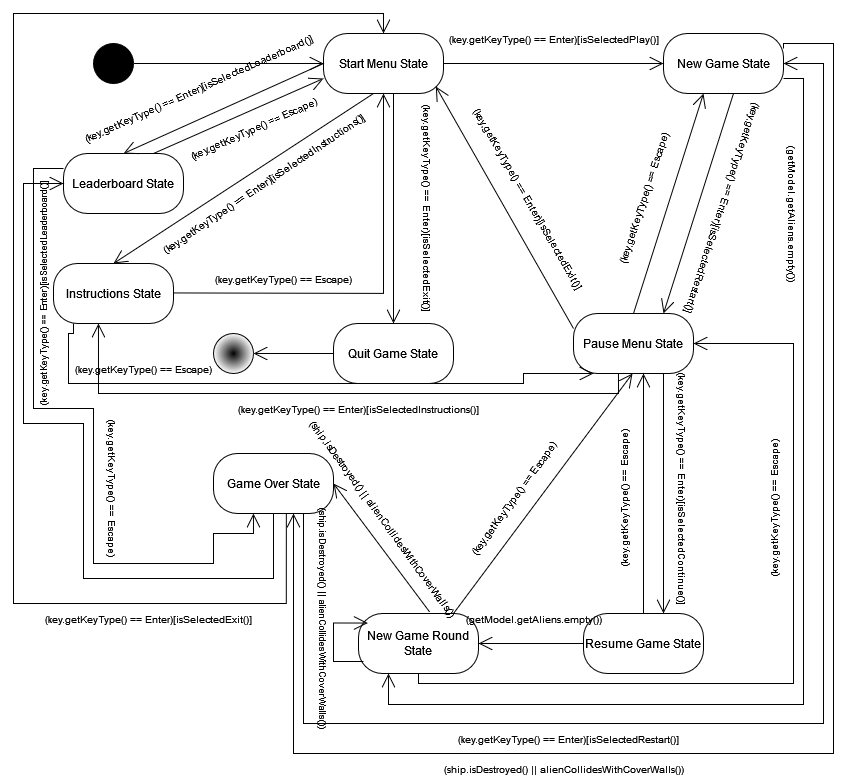

The diagram above was exported from draw.io. Its source (the exported page's mxGraphModel, read from the mxfile embedded in the PNG):
<mxGraphModel dx="1400" dy="1744" grid="1" gridSize="10" guides="1" tooltips="1" connect="1" arrows="1" fold="1" page="1" pageScale="1" pageWidth="850" pageHeight="1100" background="#ffffff" math="0" shadow="0">
  <root>
    <mxCell id="0" />
    <mxCell id="1" parent="0" />
    <mxCell id="rudS7JQdlaALNOf9174r-44" value="" style="endArrow=open;endFill=1;endSize=12;html=1;rounded=0;exitX=0.75;exitY=1;exitDx=0;exitDy=0;edgeStyle=orthogonalEdgeStyle;elbow=vertical;entryX=1;entryY=0.5;entryDx=0;entryDy=0;" edge="1" parent="1" source="rudS7JQdlaALNOf9174r-38" target="rudS7JQdlaALNOf9174r-2">
      <mxGeometry width="160" relative="1" as="geometry">
        <mxPoint x="400" y="778" as="sourcePoint" />
        <mxPoint x="830" y="60" as="targetPoint" />
        <Array as="points">
          <mxPoint x="310" y="720" />
          <mxPoint x="830" y="720" />
          <mxPoint x="830" y="60" />
        </Array>
      </mxGeometry>
    </mxCell>
    <mxCell id="rudS7JQdlaALNOf9174r-42" value="" style="endArrow=open;endFill=1;endSize=12;html=1;rounded=0;exitX=0.607;exitY=1.007;exitDx=0;exitDy=0;exitPerimeter=0;edgeStyle=orthogonalEdgeStyle;entryX=0.5;entryY=0;entryDx=0;entryDy=0;" edge="1" parent="1" source="rudS7JQdlaALNOf9174r-38" target="rudS7JQdlaALNOf9174r-1">
      <mxGeometry width="160" relative="1" as="geometry">
        <mxPoint x="300.2800000000002" y="509.9999999999999" as="sourcePoint" />
        <mxPoint x="390" y="10" as="targetPoint" />
        <Array as="points">
          <mxPoint x="293" y="600" />
          <mxPoint x="20" y="600" />
          <mxPoint x="20" y="10" />
          <mxPoint x="390" y="10" />
        </Array>
      </mxGeometry>
    </mxCell>
    <mxCell id="rudS7JQdlaALNOf9174r-1" value="Start Menu State" style="rounded=1;whiteSpace=wrap;html=1;perimeter=rectanglePerimeter;arcSize=40;" vertex="1" parent="1">
      <mxGeometry x="330" y="30" width="120" height="60" as="geometry" />
    </mxCell>
    <mxCell id="rudS7JQdlaALNOf9174r-2" value="New Game State" style="rounded=1;whiteSpace=wrap;html=1;arcSize=40;" vertex="1" parent="1">
      <mxGeometry x="670" y="30" width="120" height="60" as="geometry" />
    </mxCell>
    <mxCell id="rudS7JQdlaALNOf9174r-3" value="" style="endArrow=open;endFill=1;endSize=12;html=1;rounded=0;entryX=0;entryY=0.5;entryDx=0;entryDy=0;" edge="1" parent="1" source="rudS7JQdlaALNOf9174r-1" target="rudS7JQdlaALNOf9174r-2">
      <mxGeometry width="160" relative="1" as="geometry">
        <mxPoint x="330" y="169.5" as="sourcePoint" />
        <mxPoint x="490" y="169.5" as="targetPoint" />
      </mxGeometry>
    </mxCell>
    <mxCell id="rudS7JQdlaALNOf9174r-4" value="&lt;font style=&quot;font-size: 10px;&quot;&gt;(key.getKeyType() == Enter)[isSelectedPlay()]&lt;/font&gt;" style="text;html=1;align=center;verticalAlign=middle;resizable=0;points=[];autosize=1;strokeColor=none;fillColor=none;" vertex="1" parent="1">
      <mxGeometry x="440" y="20" width="240" height="30" as="geometry" />
    </mxCell>
    <mxCell id="rudS7JQdlaALNOf9174r-6" value="Pause Menu State" style="rounded=1;whiteSpace=wrap;html=1;perimeter=rectanglePerimeter;arcSize=40;" vertex="1" parent="1">
      <mxGeometry x="580" y="310" width="120" height="60" as="geometry" />
    </mxCell>
    <mxCell id="rudS7JQdlaALNOf9174r-7" value="Leaderboard State" style="rounded=1;whiteSpace=wrap;html=1;perimeter=rectanglePerimeter;arcSize=40;" vertex="1" parent="1">
      <mxGeometry x="70" y="150" width="120" height="60" as="geometry" />
    </mxCell>
    <mxCell id="rudS7JQdlaALNOf9174r-8" value="" style="endArrow=open;endFill=1;endSize=12;html=1;rounded=0;entryX=0.5;entryY=0;entryDx=0;entryDy=0;exitX=0;exitY=0.5;exitDx=0;exitDy=0;" edge="1" parent="1" source="rudS7JQdlaALNOf9174r-1" target="rudS7JQdlaALNOf9174r-7">
      <mxGeometry width="160" relative="1" as="geometry">
        <mxPoint x="310" y="60" as="sourcePoint" />
        <mxPoint x="160" y="140.0000000000001" as="targetPoint" />
      </mxGeometry>
    </mxCell>
    <mxCell id="rudS7JQdlaALNOf9174r-11" value="Instructions State" style="rounded=1;whiteSpace=wrap;html=1;perimeter=rectanglePerimeter;arcSize=40;" vertex="1" parent="1">
      <mxGeometry x="60" y="260" width="120" height="60" as="geometry" />
    </mxCell>
    <mxCell id="rudS7JQdlaALNOf9174r-9" value="&lt;font style=&quot;font-size: 10px;&quot;&gt;(key.getKeyType() == Enter)[isSelectedLeaderboard()]&lt;/font&gt;" style="text;html=1;align=center;verticalAlign=middle;resizable=0;points=[];autosize=1;strokeColor=none;fillColor=none;rotation=336;" vertex="1" parent="1">
      <mxGeometry x="70" y="70" width="270" height="30" as="geometry" />
    </mxCell>
    <mxCell id="rudS7JQdlaALNOf9174r-12" value="" style="endArrow=open;endFill=1;endSize=12;html=1;rounded=0;entryX=0.5;entryY=0;entryDx=0;entryDy=0;" edge="1" parent="1" target="rudS7JQdlaALNOf9174r-11">
      <mxGeometry width="160" relative="1" as="geometry">
        <mxPoint x="380" y="90" as="sourcePoint" />
        <mxPoint x="200" y="180" as="targetPoint" />
      </mxGeometry>
    </mxCell>
    <mxCell id="rudS7JQdlaALNOf9174r-13" value="&lt;font style=&quot;font-size: 10px;&quot;&gt;(key.getKeyType() == Enter)[isSelectedInstructions()]&lt;/font&gt;" style="text;html=1;align=center;verticalAlign=middle;resizable=0;points=[];autosize=1;strokeColor=none;fillColor=none;rotation=326;" vertex="1" parent="1">
      <mxGeometry x="135" y="165" width="270" height="30" as="geometry" />
    </mxCell>
    <mxCell id="rudS7JQdlaALNOf9174r-15" value="Quit Game State" style="rounded=1;whiteSpace=wrap;html=1;perimeter=rectanglePerimeter;arcSize=40;" vertex="1" parent="1">
      <mxGeometry x="340" y="320" width="120" height="60" as="geometry" />
    </mxCell>
    <mxCell id="rudS7JQdlaALNOf9174r-16" value="" style="endArrow=open;endFill=1;endSize=12;html=1;rounded=0;entryX=0.5;entryY=0;entryDx=0;entryDy=0;" edge="1" parent="1" target="rudS7JQdlaALNOf9174r-15">
      <mxGeometry width="160" relative="1" as="geometry">
        <mxPoint x="400" y="90" as="sourcePoint" />
        <mxPoint x="380" y="255" as="targetPoint" />
      </mxGeometry>
    </mxCell>
    <mxCell id="rudS7JQdlaALNOf9174r-18" value="&lt;font style=&quot;font-size: 10px;&quot;&gt;(key.getKeyType() == Enter)[isSelectedExit()]&lt;/font&gt;" style="text;html=1;align=center;verticalAlign=middle;resizable=0;points=[];autosize=1;strokeColor=none;fillColor=none;rotation=90;" vertex="1" parent="1">
      <mxGeometry x="320" y="190" width="230" height="30" as="geometry" />
    </mxCell>
    <mxCell id="rudS7JQdlaALNOf9174r-19" value="" style="endArrow=open;endFill=1;endSize=12;html=1;rounded=0;entryX=0.75;entryY=0;entryDx=0;entryDy=0;exitX=0.25;exitY=1;exitDx=0;exitDy=0;" edge="1" parent="1" target="rudS7JQdlaALNOf9174r-6">
      <mxGeometry width="160" relative="1" as="geometry">
        <mxPoint x="740" y="90" as="sourcePoint" />
        <mxPoint x="680" y="269.9999999999999" as="targetPoint" />
      </mxGeometry>
    </mxCell>
    <mxCell id="rudS7JQdlaALNOf9174r-20" value="&lt;font style=&quot;font-size: 10px;&quot;&gt;(key.getKeyType() == Escape)&lt;/font&gt;" style="text;html=1;align=center;verticalAlign=middle;resizable=0;points=[];autosize=1;strokeColor=none;fillColor=none;rotation=288;" vertex="1" parent="1">
      <mxGeometry x="570" y="180" width="160" height="30" as="geometry" />
    </mxCell>
    <mxCell id="rudS7JQdlaALNOf9174r-22" value="&lt;font style=&quot;font-size: 10px;&quot;&gt;(key.getKeyType() == Enter)[isSelectedRestart()]&lt;/font&gt;" style="text;html=1;align=center;verticalAlign=middle;resizable=0;points=[];autosize=1;strokeColor=none;fillColor=none;rotation=108;" vertex="1" parent="1">
      <mxGeometry x="605" y="190" width="250" height="30" as="geometry" />
    </mxCell>
    <mxCell id="rudS7JQdlaALNOf9174r-23" value="" style="endArrow=open;endFill=1;endSize=12;html=1;rounded=0;entryX=0.5;entryY=1;entryDx=0;entryDy=0;exitX=0.5;exitY=0;exitDx=0;exitDy=0;" edge="1" parent="1" source="rudS7JQdlaALNOf9174r-6">
      <mxGeometry width="160" relative="1" as="geometry">
        <mxPoint x="650" y="269.9999999999999" as="sourcePoint" />
        <mxPoint x="710" y="90" as="targetPoint" />
        <Array as="points" />
      </mxGeometry>
    </mxCell>
    <mxCell id="rudS7JQdlaALNOf9174r-24" value="" style="endArrow=open;endFill=1;endSize=12;html=1;rounded=0;entryX=0.936;entryY=0.884;entryDx=0;entryDy=0;exitX=0;exitY=0.25;exitDx=0;exitDy=0;entryPerimeter=0;" edge="1" parent="1" source="rudS7JQdlaALNOf9174r-6" target="rudS7JQdlaALNOf9174r-1">
      <mxGeometry width="160" relative="1" as="geometry">
        <mxPoint x="510" y="340" as="sourcePoint" />
        <mxPoint x="580" y="120" as="targetPoint" />
        <Array as="points" />
      </mxGeometry>
    </mxCell>
    <mxCell id="rudS7JQdlaALNOf9174r-25" value="&lt;font style=&quot;font-size: 10px;&quot;&gt;(key.getKeyType() == Enter)[isSelectedExit()]&lt;/font&gt;" style="text;html=1;align=center;verticalAlign=middle;resizable=0;points=[];autosize=1;strokeColor=none;fillColor=none;rotation=60;" vertex="1" parent="1">
      <mxGeometry x="420" y="180" width="230" height="30" as="geometry" />
    </mxCell>
    <mxCell id="rudS7JQdlaALNOf9174r-26" value="" style="endArrow=open;endFill=1;endSize=12;html=1;rounded=0;exitX=0.5;exitY=1;exitDx=0;exitDy=0;edgeStyle=orthogonalEdgeStyle;entryX=0.5;entryY=1;entryDx=0;entryDy=0;" edge="1" parent="1">
      <mxGeometry width="160" relative="1" as="geometry">
        <mxPoint x="624.97" y="370" as="sourcePoint" />
        <mxPoint x="104.97" y="320" as="targetPoint" />
        <Array as="points">
          <mxPoint x="625" y="390" />
          <mxPoint x="105" y="390" />
        </Array>
      </mxGeometry>
    </mxCell>
    <mxCell id="rudS7JQdlaALNOf9174r-27" value="&lt;font style=&quot;font-size: 10px;&quot;&gt;(key.getKeyType() == Enter)[isSelectedInstructions()]&lt;/font&gt;" style="text;html=1;align=center;verticalAlign=middle;resizable=0;points=[];autosize=1;strokeColor=none;fillColor=none;rotation=0;" vertex="1" parent="1">
      <mxGeometry x="230" y="390" width="270" height="30" as="geometry" />
    </mxCell>
    <mxCell id="rudS7JQdlaALNOf9174r-28" value="" style="endArrow=open;endFill=1;endSize=12;html=1;rounded=0;exitX=0.25;exitY=1;exitDx=0;exitDy=0;" edge="1" parent="1">
      <mxGeometry width="160" relative="1" as="geometry">
        <mxPoint x="670" y="370" as="sourcePoint" />
        <mxPoint x="670" y="610" as="targetPoint" />
      </mxGeometry>
    </mxCell>
    <mxCell id="rudS7JQdlaALNOf9174r-29" value="Resume Game State" style="rounded=1;whiteSpace=wrap;html=1;perimeter=rectanglePerimeter;arcSize=40;" vertex="1" parent="1">
      <mxGeometry x="590" y="610" width="120" height="60" as="geometry" />
    </mxCell>
    <mxCell id="rudS7JQdlaALNOf9174r-31" value="" style="endArrow=open;endFill=1;endSize=12;html=1;rounded=0;entryX=0.75;entryY=1;entryDx=0;entryDy=0;exitX=0.5;exitY=0;exitDx=0;exitDy=0;" edge="1" parent="1" source="rudS7JQdlaALNOf9174r-29">
      <mxGeometry width="160" relative="1" as="geometry">
        <mxPoint x="650.76" y="599.8799999999999" as="sourcePoint" />
        <mxPoint x="650" y="370" as="targetPoint" />
      </mxGeometry>
    </mxCell>
    <mxCell id="rudS7JQdlaALNOf9174r-32" value="&lt;font style=&quot;font-size: 10px;&quot;&gt;(key.getKeyType() == Enter)[isSelectedContinue()]&lt;/font&gt;" style="text;html=1;align=center;verticalAlign=middle;resizable=0;points=[];autosize=1;strokeColor=none;fillColor=none;rotation=90;" vertex="1" parent="1">
      <mxGeometry x="560" y="470" width="260" height="30" as="geometry" />
    </mxCell>
    <mxCell id="rudS7JQdlaALNOf9174r-33" value="&lt;font style=&quot;font-size: 10px;&quot;&gt;(key.getKeyType() == Escape)&lt;/font&gt;" style="text;html=1;align=center;verticalAlign=middle;resizable=0;points=[];autosize=1;strokeColor=none;fillColor=none;rotation=270;" vertex="1" parent="1">
      <mxGeometry x="550" y="480" width="160" height="30" as="geometry" />
    </mxCell>
    <mxCell id="rudS7JQdlaALNOf9174r-35" value="New Game Round State" style="rounded=1;whiteSpace=wrap;html=1;perimeter=rectanglePerimeter;arcSize=40;" vertex="1" parent="1">
      <mxGeometry x="365" y="610" width="120" height="60" as="geometry" />
    </mxCell>
    <mxCell id="rudS7JQdlaALNOf9174r-36" value="" style="endArrow=open;endFill=1;endSize=12;html=1;rounded=0;exitX=0.5;exitY=1;exitDx=0;exitDy=0;edgeStyle=orthogonalEdgeStyle;entryX=1;entryY=0.5;entryDx=0;entryDy=0;" edge="1" parent="1" source="rudS7JQdlaALNOf9174r-35" target="rudS7JQdlaALNOf9174r-6">
      <mxGeometry width="160" relative="1" as="geometry">
        <mxPoint x="330" y="800" as="sourcePoint" />
        <mxPoint x="800" y="530" as="targetPoint" />
        <Array as="points">
          <mxPoint x="425" y="680" />
          <mxPoint x="800" y="680" />
          <mxPoint x="800" y="340" />
        </Array>
      </mxGeometry>
    </mxCell>
    <mxCell id="rudS7JQdlaALNOf9174r-37" value="&lt;font style=&quot;font-size: 10px;&quot;&gt;(key.getKeyType() == Escape)&lt;/font&gt;" style="text;html=1;align=center;verticalAlign=middle;resizable=0;points=[];autosize=1;strokeColor=none;fillColor=none;rotation=270;" vertex="1" parent="1">
      <mxGeometry x="700" y="490" width="160" height="30" as="geometry" />
    </mxCell>
    <mxCell id="rudS7JQdlaALNOf9174r-38" value="Game Over State" style="rounded=1;whiteSpace=wrap;html=1;perimeter=rectanglePerimeter;arcSize=40;" vertex="1" parent="1">
      <mxGeometry x="220" y="450" width="120" height="60" as="geometry" />
    </mxCell>
    <mxCell id="rudS7JQdlaALNOf9174r-39" value="" style="endArrow=open;endFill=1;endSize=12;html=1;rounded=0;exitX=0.592;exitY=-0.028;exitDx=0;exitDy=0;entryX=0.75;entryY=1;entryDx=0;entryDy=0;exitPerimeter=0;" edge="1" parent="1" source="rudS7JQdlaALNOf9174r-35">
      <mxGeometry width="160" relative="1" as="geometry">
        <mxPoint x="515" y="580" as="sourcePoint" />
        <mxPoint x="340" y="480" as="targetPoint" />
      </mxGeometry>
    </mxCell>
    <mxCell id="rudS7JQdlaALNOf9174r-41" value="" style="endArrow=open;endFill=1;endSize=12;html=1;rounded=0;exitX=0.5;exitY=1;exitDx=0;exitDy=0;edgeStyle=orthogonalEdgeStyle;entryX=0;entryY=0.5;entryDx=0;entryDy=0;" edge="1" parent="1" source="rudS7JQdlaALNOf9174r-38" target="rudS7JQdlaALNOf9174r-7">
      <mxGeometry width="160" relative="1" as="geometry">
        <mxPoint x="275" y="650" as="sourcePoint" />
        <mxPoint x="50" y="180" as="targetPoint" />
        <Array as="points">
          <mxPoint x="280" y="575" />
          <mxPoint x="90" y="575" />
          <mxPoint x="90" y="420" />
          <mxPoint x="30" y="420" />
          <mxPoint x="30" y="180" />
        </Array>
      </mxGeometry>
    </mxCell>
    <mxCell id="rudS7JQdlaALNOf9174r-46" value="&lt;font style=&quot;font-size: 10px;&quot;&gt;(key.getKeyType() == Enter)[isSelectedRestart()]&lt;/font&gt;" style="text;html=1;align=center;verticalAlign=middle;resizable=0;points=[];autosize=1;strokeColor=none;fillColor=none;rotation=0;" vertex="1" parent="1">
      <mxGeometry x="450" y="720" width="250" height="30" as="geometry" />
    </mxCell>
    <mxCell id="rudS7JQdlaALNOf9174r-47" value="&lt;font style=&quot;font-size: 10px;&quot;&gt;(key.getKeyType() == Enter)[isSelectedExit()]&lt;/font&gt;" style="text;html=1;align=center;verticalAlign=middle;resizable=0;points=[];autosize=1;strokeColor=none;fillColor=none;rotation=0;" vertex="1" parent="1">
      <mxGeometry x="40" y="600" width="230" height="30" as="geometry" />
    </mxCell>
    <mxCell id="rudS7JQdlaALNOf9174r-48" value="" style="endArrow=open;endFill=1;endSize=12;html=1;rounded=0;exitX=0;exitY=0.5;exitDx=0;exitDy=0;" edge="1" parent="1" source="rudS7JQdlaALNOf9174r-29">
      <mxGeometry width="160" relative="1" as="geometry">
        <mxPoint x="633" y="660" as="sourcePoint" />
        <mxPoint x="485" y="640" as="targetPoint" />
      </mxGeometry>
    </mxCell>
    <mxCell id="rudS7JQdlaALNOf9174r-49" value="&lt;font style=&quot;font-size: 10px;&quot;&gt;(getModel.getAliens.empty())&lt;/font&gt;" style="text;html=1;align=center;verticalAlign=middle;resizable=0;points=[];autosize=1;strokeColor=none;fillColor=none;rotation=0;" vertex="1" parent="1">
      <mxGeometry x="460" y="600" width="160" height="30" as="geometry" />
    </mxCell>
    <mxCell id="rudS7JQdlaALNOf9174r-50" value="&lt;font style=&quot;font-size: 10px;&quot;&gt;(getModel.getAliens.empty())&lt;/font&gt;" style="text;html=1;align=center;verticalAlign=middle;resizable=0;points=[];autosize=1;strokeColor=none;fillColor=none;rotation=90;" vertex="1" parent="1">
      <mxGeometry x="720" y="195" width="160" height="30" as="geometry" />
    </mxCell>
    <mxCell id="rudS7JQdlaALNOf9174r-52" value="" style="endArrow=open;endFill=1;endSize=12;html=1;rounded=0;edgeStyle=orthogonalEdgeStyle;elbow=vertical;entryX=0.25;entryY=1;entryDx=0;entryDy=0;" edge="1" parent="1" target="rudS7JQdlaALNOf9174r-35">
      <mxGeometry width="160" relative="1" as="geometry">
        <mxPoint x="790" y="75" as="sourcePoint" />
        <mxPoint x="420" y="700" as="targetPoint" />
        <Array as="points">
          <mxPoint x="810" y="75" />
          <mxPoint x="810" y="701" />
          <mxPoint x="395" y="701" />
        </Array>
      </mxGeometry>
    </mxCell>
    <mxCell id="rudS7JQdlaALNOf9174r-53" value="" style="endArrow=open;endFill=1;endSize=12;html=1;rounded=0;exitX=0.592;exitY=-0.028;exitDx=0;exitDy=0;entryX=0.5;entryY=1;entryDx=0;entryDy=0;exitPerimeter=0;" edge="1" parent="1">
      <mxGeometry width="160" relative="1" as="geometry">
        <mxPoint x="460" y="610" as="sourcePoint" />
        <mxPoint x="639" y="370" as="targetPoint" />
      </mxGeometry>
    </mxCell>
    <mxCell id="rudS7JQdlaALNOf9174r-54" value="&lt;font style=&quot;font-size: 10px;&quot;&gt;(key.getKeyType() == Escape)&lt;/font&gt;" style="text;html=1;align=center;verticalAlign=middle;resizable=0;points=[];autosize=1;strokeColor=none;fillColor=none;rotation=306;" vertex="1" parent="1">
      <mxGeometry x="440" y="480" width="160" height="30" as="geometry" />
    </mxCell>
    <mxCell id="rudS7JQdlaALNOf9174r-55" value="&lt;font style=&quot;font-size: 10px;&quot;&gt;(ship.isDestroyed() || alienCollidesWithCoverWalls())&lt;/font&gt;" style="text;html=1;align=center;verticalAlign=middle;resizable=0;points=[];autosize=1;strokeColor=none;fillColor=none;rotation=54;" vertex="1" parent="1">
      <mxGeometry x="260" y="500" width="260" height="30" as="geometry" />
    </mxCell>
    <mxCell id="rudS7JQdlaALNOf9174r-56" value="" style="endArrow=open;endFill=1;endSize=12;html=1;rounded=0;entryX=0;entryY=0.75;entryDx=0;entryDy=0;exitX=0.75;exitY=0;exitDx=0;exitDy=0;" edge="1" parent="1" source="rudS7JQdlaALNOf9174r-7" target="rudS7JQdlaALNOf9174r-1">
      <mxGeometry width="160" relative="1" as="geometry">
        <mxPoint x="140" y="160" as="sourcePoint" />
        <mxPoint x="340" y="70" as="targetPoint" />
      </mxGeometry>
    </mxCell>
    <mxCell id="rudS7JQdlaALNOf9174r-57" value="&lt;font style=&quot;font-size: 10px;&quot;&gt;(key.getKeyType() == Escape)&lt;/font&gt;" style="text;html=1;align=center;verticalAlign=middle;resizable=0;points=[];autosize=1;strokeColor=none;fillColor=none;rotation=336;" vertex="1" parent="1">
      <mxGeometry x="180" y="110" width="160" height="30" as="geometry" />
    </mxCell>
    <mxCell id="rudS7JQdlaALNOf9174r-58" value="" style="endArrow=open;endFill=1;endSize=12;html=1;rounded=0;exitX=0;exitY=0.25;exitDx=0;exitDy=0;edgeStyle=orthogonalEdgeStyle;entryX=0.25;entryY=1;entryDx=0;entryDy=0;" edge="1" parent="1" source="rudS7JQdlaALNOf9174r-7">
      <mxGeometry width="160" relative="1" as="geometry">
        <mxPoint x="79.9" y="165" as="sourcePoint" />
        <mxPoint x="259.95" y="510" as="targetPoint" />
        <Array as="points">
          <mxPoint x="40" y="165" />
          <mxPoint x="40" y="405" />
          <mxPoint x="100" y="405" />
          <mxPoint x="100" y="560" />
          <mxPoint x="220" y="560" />
          <mxPoint x="220" y="530" />
          <mxPoint x="260" y="530" />
        </Array>
      </mxGeometry>
    </mxCell>
    <mxCell id="rudS7JQdlaALNOf9174r-59" value="&lt;font style=&quot;font-size: 10px;&quot;&gt;(key.getKeyType() == Escape)&lt;/font&gt;" style="text;html=1;align=center;verticalAlign=middle;resizable=0;points=[];autosize=1;strokeColor=none;fillColor=none;rotation=90;" vertex="1" parent="1">
      <mxGeometry x="40" y="470" width="160" height="30" as="geometry" />
    </mxCell>
    <mxCell id="rudS7JQdlaALNOf9174r-61" value="" style="ellipse;whiteSpace=wrap;html=1;aspect=fixed;gradientColor=none;gradientDirection=radial;fillStyle=solid;fillColor=#000000;" vertex="1" parent="1">
      <mxGeometry x="100" y="40" width="40" height="40" as="geometry" />
    </mxCell>
    <mxCell id="rudS7JQdlaALNOf9174r-62" value="" style="endArrow=open;endFill=1;endSize=12;html=1;rounded=0;exitX=1;exitY=0.5;exitDx=0;exitDy=0;edgeStyle=elbowEdgeStyle;elbow=vertical;entryX=0;entryY=0.5;entryDx=0;entryDy=0;" edge="1" parent="1" source="rudS7JQdlaALNOf9174r-61" target="rudS7JQdlaALNOf9174r-1">
      <mxGeometry width="160" relative="1" as="geometry">
        <mxPoint x="270" y="30" as="sourcePoint" />
        <mxPoint x="330" y="50" as="targetPoint" />
      </mxGeometry>
    </mxCell>
    <mxCell id="rudS7JQdlaALNOf9174r-64" value="" style="ellipse;whiteSpace=wrap;html=1;aspect=fixed;gradientColor=#FFFFFF;gradientDirection=radial;fillStyle=solid;fillColor=#000000;" vertex="1" parent="1">
      <mxGeometry x="220" y="330" width="40" height="40" as="geometry" />
    </mxCell>
    <mxCell id="rudS7JQdlaALNOf9174r-65" value="" style="endArrow=open;endFill=1;endSize=12;html=1;rounded=0;exitX=0;exitY=0.5;exitDx=0;exitDy=0;edgeStyle=elbowEdgeStyle;elbow=vertical;entryX=1;entryY=0.5;entryDx=0;entryDy=0;" edge="1" parent="1" source="rudS7JQdlaALNOf9174r-15" target="rudS7JQdlaALNOf9174r-64">
      <mxGeometry width="160" relative="1" as="geometry">
        <mxPoint x="280" y="349.58" as="sourcePoint" />
        <mxPoint x="410" y="349.58" as="targetPoint" />
      </mxGeometry>
    </mxCell>
    <mxCell id="rudS7JQdlaALNOf9174r-66" value="&lt;font style=&quot;font-size: 9px;&quot;&gt;(key.getKeyType() == Enter)[isSelectedLeaderboard()]&lt;/font&gt;" style="text;html=1;align=center;verticalAlign=middle;resizable=0;points=[];autosize=1;strokeColor=none;fillColor=none;rotation=270;fontSize=9;" vertex="1" parent="1">
      <mxGeometry x="-65" y="280" width="230" height="20" as="geometry" />
    </mxCell>
    <mxCell id="rudS7JQdlaALNOf9174r-69" value="" style="endArrow=open;endFill=1;endSize=12;html=1;rounded=0;edgeStyle=orthogonalEdgeStyle;entryX=0.5;entryY=1;entryDx=0;entryDy=0;" edge="1" parent="1" target="rudS7JQdlaALNOf9174r-1">
      <mxGeometry width="160" relative="1" as="geometry">
        <mxPoint x="180" y="289.44" as="sourcePoint" />
        <mxPoint x="390" y="290" as="targetPoint" />
      </mxGeometry>
    </mxCell>
    <mxCell id="rudS7JQdlaALNOf9174r-70" value="&lt;font style=&quot;font-size: 10px;&quot;&gt;(key.getKeyType() == Escape)&lt;/font&gt;" style="text;html=1;align=center;verticalAlign=middle;resizable=0;points=[];autosize=1;strokeColor=none;fillColor=none;rotation=0;" vertex="1" parent="1">
      <mxGeometry x="210" y="260" width="160" height="30" as="geometry" />
    </mxCell>
    <mxCell id="rudS7JQdlaALNOf9174r-71" value="" style="endArrow=open;endFill=1;endSize=12;html=1;rounded=0;exitX=0.25;exitY=1;exitDx=0;exitDy=0;edgeStyle=orthogonalEdgeStyle;entryX=0.25;entryY=1;entryDx=0;entryDy=0;" edge="1" parent="1">
      <mxGeometry width="160" relative="1" as="geometry">
        <mxPoint x="80" y="320" as="sourcePoint" />
        <mxPoint x="600" y="370" as="targetPoint" />
        <Array as="points">
          <mxPoint x="80" y="330" />
          <mxPoint x="75" y="330" />
          <mxPoint x="75" y="380" />
          <mxPoint x="530" y="380" />
          <mxPoint x="530" y="370" />
        </Array>
      </mxGeometry>
    </mxCell>
    <mxCell id="rudS7JQdlaALNOf9174r-72" value="&lt;font style=&quot;font-size: 10px;&quot;&gt;(key.getKeyType() == Escape)&lt;/font&gt;" style="text;html=1;align=center;verticalAlign=middle;resizable=0;points=[];autosize=1;strokeColor=none;fillColor=none;rotation=0;" vertex="1" parent="1">
      <mxGeometry x="70" y="350" width="160" height="30" as="geometry" />
    </mxCell>
    <mxCell id="rudS7JQdlaALNOf9174r-74" value="" style="endArrow=open;endFill=1;endSize=12;html=1;rounded=0;edgeStyle=orthogonalEdgeStyle;elbow=vertical;entryX=1;entryY=0.5;entryDx=0;entryDy=0;exitX=1;exitY=0.25;exitDx=0;exitDy=0;" edge="1" parent="1" source="rudS7JQdlaALNOf9174r-2">
      <mxGeometry width="160" relative="1" as="geometry">
        <mxPoint x="790" y="40" as="sourcePoint" />
        <mxPoint x="300" y="510" as="targetPoint" />
        <Array as="points">
          <mxPoint x="790" y="40" />
          <mxPoint x="840" y="40" />
          <mxPoint x="840" y="750" />
          <mxPoint x="300" y="750" />
        </Array>
      </mxGeometry>
    </mxCell>
    <mxCell id="rudS7JQdlaALNOf9174r-75" value="&lt;font style=&quot;font-size: 10px;&quot;&gt;(ship.isDestroyed() || alienCollidesWithCoverWalls())&lt;/font&gt;" style="text;html=1;align=center;verticalAlign=middle;resizable=0;points=[];autosize=1;strokeColor=none;fillColor=none;rotation=0;" vertex="1" parent="1">
      <mxGeometry x="440" y="750" width="260" height="30" as="geometry" />
    </mxCell>
    <mxCell id="rudS7JQdlaALNOf9174r-76" value="" style="endArrow=open;endFill=1;endSize=12;html=1;rounded=0;exitX=0.592;exitY=-0.028;exitDx=0;exitDy=0;exitPerimeter=0;edgeStyle=orthogonalEdgeStyle;entryX=0.078;entryY=0.159;entryDx=0;entryDy=0;entryPerimeter=0;" edge="1" parent="1" target="rudS7JQdlaALNOf9174r-35">
      <mxGeometry width="160" relative="1" as="geometry">
        <mxPoint x="370" y="658" as="sourcePoint" />
        <mxPoint x="350" y="620" as="targetPoint" />
        <Array as="points">
          <mxPoint x="340" y="658" />
          <mxPoint x="340" y="620" />
        </Array>
      </mxGeometry>
    </mxCell>
    <mxCell id="rudS7JQdlaALNOf9174r-77" value="&lt;font style=&quot;font-size: 9px;&quot;&gt;(ship.isDestroyed() || alienCollidesWithCoverWalls())&lt;/font&gt;" style="text;html=1;align=center;verticalAlign=middle;resizable=0;points=[];autosize=1;strokeColor=none;fillColor=none;rotation=90;fontSize=9;" vertex="1" parent="1">
      <mxGeometry x="220" y="605" width="220" height="20" as="geometry" />
    </mxCell>
  </root>
</mxGraphModel>